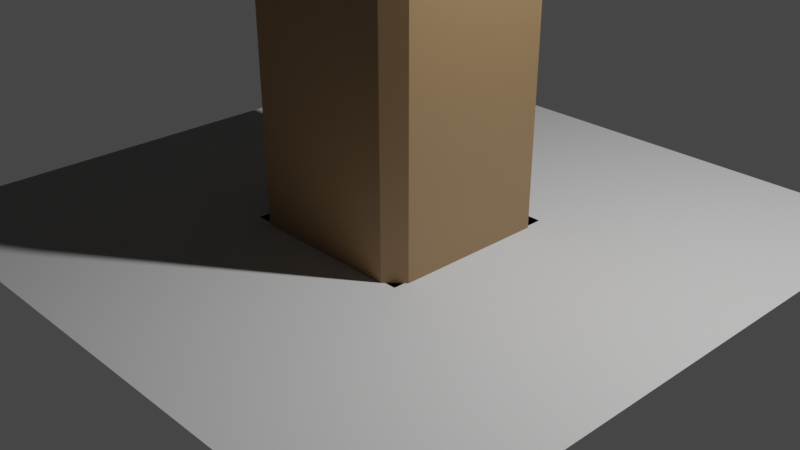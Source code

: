 # Source: desk_0.blend  (saved by Blender 3.6.13; exported with 4.5.12 LTS)
import bpy
from mathutils import Matrix  # noqa: F401  (used for matrix-valued properties, if any)

bpy.ops.wm.read_factory_settings(use_empty=True)
scene = bpy.context.scene
scene.name = 'Scene'

# ---- collections
col_collection = bpy.data.collections.new('Collection'); scene.collection.children.link(col_collection)

# ---- materials (node trees are filled in below, after node groups)
mat_material = bpy.data.materials.new('Material')
mat_material.alpha_threshold = 0.0
mat_material.use_transparent_shadow = False
mat_material.roughness = 0.5
mat_material.line_color = (0.0, 0.0, 0.0, 1.0)
mat_material_002 = bpy.data.materials.new('Material.002')
mat_material_002.use_transparent_shadow = False

# ---- material node trees
mat_material.use_nodes = True; mat_material.node_tree.nodes.clear()
_N = mat_material.node_tree.nodes; _L = mat_material.node_tree.links
n0 = _N.new('ShaderNodeOutputMaterial'); n0.name = 'Material Output'; n0.location = (300, 300)
n1 = _N.new('ShaderNodeBsdfPrincipled'); n1.name = 'Principled BSDF'; n1.location = (10, 300)
n1.distribution = 'GGX'
n1.subsurface_method = 'RANDOM_WALK_SKIN'
n1.inputs[0].default_value = (0.3126, 0.1932, 0.09372, 1.0)
n1.inputs[3].default_value = 1.45
n1.inputs[27].default_value = (0.0, 0.0, 0.0, 1.0)
n1.inputs[28].default_value = 1.0
_L.new(n1.outputs[0], n0.inputs[0])
n0.is_active_output = True
mat_material_002.use_nodes = True; mat_material_002.node_tree.nodes.clear()
_N = mat_material_002.node_tree.nodes; _L = mat_material_002.node_tree.links
n0 = _N.new('ShaderNodeBsdfPrincipled'); n0.name = 'Principled BSDF'; n0.location = (10, 300)
n0.distribution = 'GGX'
n0.subsurface_method = 'RANDOM_WALK_SKIN'
n0.inputs[0].default_value = (0.006189, 0.006189, 0.006189, 1.0)
n0.inputs[3].default_value = 1.45
n0.inputs[27].default_value = (0.0, 0.0, 0.0, 1.0)
n0.inputs[28].default_value = 1.0
n1 = _N.new('ShaderNodeOutputMaterial'); n1.name = 'Material Output'; n1.location = (300, 300)
_L.new(n0.outputs[0], n1.inputs[0])
n1.is_active_output = True

# ---- world
world_world = bpy.data.worlds.new('World'); scene.world = world_world
world_world.use_nodes = True; world_world.node_tree.nodes.clear()
_N = world_world.node_tree.nodes; _L = world_world.node_tree.links
n0 = _N.new('ShaderNodeOutputWorld'); n0.name = 'World Output'; n0.location = (300, 300)
n1 = _N.new('ShaderNodeBackground'); n1.name = 'Background'; n1.location = (10, 300)
n1.inputs[0].default_value = (0.05088, 0.05088, 0.05088, 1.0)
_L.new(n1.outputs[0], n0.inputs[0])
n0.is_active_output = True
world_world.color = (0.05088, 0.05088, 0.05088)
world_world.use_sun_shadow = False
world_world.sun_shadow_jitter_overblur = 0.0

# ---- cameras
cam_camera = bpy.data.cameras.new('Camera')
cam_camera.clip_end = 100.0
cam_camera.ortho_scale = 7.314

# ---- lights
light_light = bpy.data.lights.new('Light', 'POINT')
light_light.transmission_factor = 0.0
light_light.energy = 1000.0
light_light.shadow_soft_size = 0.1
light_light.shadow_maximum_resolution = 0.006
light_light.use_absolute_resolution = True

# ---- meshes
me_plane_001 = bpy.data.meshes.new('Plane.001')
me_plane_001.from_pydata([(-1.0, -1.0, 0.0), (1.0, -1.0, 0.0), (-1.0, 1.0, 0.0), (1.0, 1.0, 0.0)], [], [(0, 1, 3, 2)])
_uv = me_plane_001.uv_layers.new(name='UVMap')
_uv.uv.foreach_set('vector', [0.0, 0.0, 1.0, 0.0, 1.0, 1.0, 0.0, 1.0])
me_plane_001.update()
me_plane = bpy.data.meshes.new('Plane')
me_plane.from_pydata([(-1.0, -1.0, 0.0), (1.0, -1.0, 0.0), (-1.0, 1.0, 0.0), (1.0, 1.0, 0.0)], [], [(0, 1, 3, 2)])
_uv = me_plane.uv_layers.new(name='UVMap')
_uv.uv.foreach_set('vector', [0.0, 0.0, 1.0, 0.0, 1.0, 1.0, 0.0, 1.0])
me_plane.update()
me_cube = bpy.data.meshes.new('Cube')
me_cube.from_pydata([(-0.8761, 0.6975, 2.786), (-0.6992, 0.8745, 2.786), (1.124, -0.9486, 2.786), (0.9469, -1.126, 2.786), (-0.8761, -0.9486, 2.786), (-0.6992, -1.126, 2.786), (0.9469, 0.8745, 2.786), (1.124, 0.6975, 2.786), (0.823, 1.0, 10.68), (0.823, 0.823, 10.85), (1.0, 0.823, 10.68), (0.823, 0.823, -1.0), (0.823, 1.0, -0.823), (1.0, 0.823, -0.823), (1.0, -0.823, 10.68), (0.823, -0.823, 10.85), (0.823, -1.0, 10.68), (1.0, -0.823, -0.823), (0.823, -1.0, -0.823), (0.823, -0.823, -1.0), (-0.823, 1.0, 10.68), (-1.0, 0.823, 10.68), (-0.823, 0.823, 10.85), (-1.0, 0.823, -0.823), (-0.823, 1.0, -0.823), (-0.823, 0.823, -1.0), (-1.0, -0.823, 10.68), (-0.823, -1.0, 10.68), (-0.823, -0.823, 10.85), (-0.823, -0.823, -1.0), (-0.823, -1.0, -0.823), (-1.0, -0.823, -0.823), (0.9181, 0.7979, 7.538), (-0.9049, 0.9748, 7.538), (-1.082, -0.8482, 7.538), (0.7412, -1.025, 7.538), (0.7412, 0.9748, 7.538), (-0.9049, -1.025, 7.538), (0.9181, -0.8482, 7.538), (-1.082, 0.7979, 7.538)], [], [(25, 11, 19, 29), (34, 26, 21, 39), (24, 1, 6, 12), (35, 16, 27, 37), (9, 22, 28, 15), (32, 10, 14, 38), (8, 9, 10), (11, 12, 13), (14, 15, 16), (17, 18, 19), (20, 21, 22), (23, 24, 25), (26, 27, 28), (29, 30, 31), (25, 29, 31, 23), (11, 25, 24, 12), (7, 13, 12, 6), (37, 27, 26, 34), (3, 18, 17, 2), (1, 24, 23, 0), (15, 28, 27, 16), (9, 15, 14, 10), (29, 19, 18, 30), (28, 22, 21, 26), (22, 9, 8, 20), (19, 11, 13, 17), (33, 20, 8, 36), (33, 1, 0, 39), (35, 3, 2, 38), (30, 5, 4, 31), (32, 7, 6, 36), (13, 7, 2, 17), (18, 3, 5, 30), (31, 4, 0, 23), (10, 32, 36, 8), (16, 35, 38, 14), (20, 33, 39, 21), (1, 33, 36, 6), (5, 37, 34, 4), (7, 32, 38, 2), (3, 35, 37, 5), (4, 34, 39, 0)])
_uv = me_cube.uv_layers.new(name='UVMap')
_uv.uv.foreach_set('vector', [0.1471, 0.5221, 0.3529, 0.5221, 0.3529, 0.7279, 0.1471, 0.7279, 0.5526, 0.02212, 0.6157, 0.02212, 0.6157, 0.2279, 0.5526, 0.2279, 0.3843, 0.2721, 0.4569, 0.2721, 0.4569, 0.4779, 0.3843, 0.4779, 0.5526, 0.7721, 0.6157, 0.7721, 0.6157, 0.9779, 0.5526, 0.9779, 0.6471, 0.5221, 0.8529, 0.5221, 0.8529, 0.7279, 0.6471, 0.7279, 0.5526, 0.5221, 0.6157, 0.5221, 0.6157, 0.7279, 0.5526, 0.7279, 0.6157, 0.4779, 0.625, 0.4779, 0.6157, 0.5, 0.3529, 0.5221, 0.3529, 0.5, 0.375, 0.5221, 0.6157, 0.75, 0.625, 0.7721, 0.6157, 0.7721, 0.375, 0.7279, 0.3529, 0.75, 0.3529, 0.7279, 0.6157, 0.25, 0.6157, 0.2279, 0.625, 0.2279, 0.125, 0.5221, 0.1471, 0.5, 0.1471, 0.5221, 0.6157, 0.02212, 0.6157, 0.0, 0.625, 0.02212, 0.1471, 0.7279, 0.1471, 0.75, 0.125, 0.7279, 0.1471, 0.5221, 0.1471, 0.7279, 0.125, 0.7279, 0.125, 0.5221, 0.3529, 0.5221, 0.1471, 0.5221, 0.1471, 0.5, 0.3529, 0.5, 0.4569, 0.5221, 0.3843, 0.5221, 0.3843, 0.4779, 0.4569, 0.4779, 0.5526, 0.0, 0.6157, 0.0, 0.6157, 0.02212, 0.5526, 0.02212, 0.4569, 0.7721, 0.3843, 0.7721, 0.3843, 0.7279, 0.4569, 0.7279, 0.4569, 0.2721, 0.3843, 0.2721, 0.3843, 0.2279, 0.4569, 0.2279, 0.625, 0.7721, 0.625, 0.9779, 0.6157, 0.9779, 0.6157, 0.7721, 0.6471, 0.5221, 0.6471, 0.7279, 0.6157, 0.7279, 0.6157, 0.5221, 0.1471, 0.7279, 0.3529, 0.7279, 0.3529, 0.75, 0.1471, 0.75, 0.625, 0.02212, 0.625, 0.2279, 0.6157, 0.2279, 0.6157, 0.02212, 0.625, 0.2721, 0.625, 0.4779, 0.6157, 0.4779, 0.6157, 0.2721, 0.3529, 0.7279, 0.3529, 0.5221, 0.3843, 0.5221, 0.3843, 0.7279, 0.5526, 0.2721, 0.6157, 0.2721, 0.6157, 0.4779, 0.5526, 0.4779, 0.5526, 0.2721, 0.4569, 0.2721, 0.4569, 0.2279, 0.5526, 0.2279, 0.5526, 0.7721, 0.4569, 0.7721, 0.4569, 0.7279, 0.5526, 0.7279, 0.3843, 0.0, 0.4569, 0.0, 0.4569, 0.02212, 0.3843, 0.02212, 0.5526, 0.5221, 0.4569, 0.5221, 0.4569, 0.4779, 0.5526, 0.4779, 0.3843, 0.5221, 0.4569, 0.5221, 0.4569, 0.7279, 0.3843, 0.7279, 0.3843, 0.7721, 0.4569, 0.7721, 0.4569, 0.9779, 0.3843, 0.9779, 0.3843, 0.02212, 0.4569, 0.02212, 0.4569, 0.2279, 0.3843, 0.2279, 0.6157, 0.5221, 0.5526, 0.5221, 0.5526, 0.4779, 0.6157, 0.4779, 0.6157, 0.7721, 0.5526, 0.7721, 0.5526, 0.7279, 0.6157, 0.7279, 0.6157, 0.2721, 0.5526, 0.2721, 0.5526, 0.2279, 0.6157, 0.2279, 0.4569, 0.2721, 0.5526, 0.2721, 0.5526, 0.4779, 0.4569, 0.4779, 0.4569, 0.0, 0.5526, 0.0, 0.5526, 0.02212, 0.4569, 0.02212, 0.4569, 0.5221, 0.5526, 0.5221, 0.5526, 0.7279, 0.4569, 0.7279, 0.4569, 0.7721, 0.5526, 0.7721, 0.5526, 0.9779, 0.4569, 0.9779, 0.4569, 0.02212, 0.5526, 0.02212, 0.5526, 0.2279, 0.4569, 0.2279])
me_cube.materials.append(mat_material)
me_cube.use_mirror_vertex_groups = False
me_cube.update()
me_cube_002 = bpy.data.meshes.new('Cube.002')
me_cube_002.from_pydata([(10.05, -21.26, 2.369), (9.914, -21.12, 2.362), (9.914, -21.25, 2.502), (9.914, -21.35, 0.5048), (9.914, -21.21, 0.6311), (10.05, -21.34, 0.6379), (9.914, -21.79, 2.53), (9.914, -21.93, 2.404), (10.05, -21.8, 2.397), (9.914, -22.02, 0.6722), (9.914, -21.89, 0.5324), (10.05, -21.89, 0.6654), (-10.05, -21.26, 2.369), (-9.914, -21.25, 2.502), (-9.914, -21.12, 2.362), (-9.914, -21.21, 0.6311), (-9.914, -21.35, 0.5048), (-10.05, -21.34, 0.6379), (-9.914, -21.93, 2.404), (-9.914, -21.79, 2.53), (-10.05, -21.8, 2.397), (-9.914, -22.02, 0.6722), (-10.05, -21.89, 0.6654), (-9.914, -21.89, 0.5324), (10.05, 21.26, 2.369), (9.914, 21.12, 2.362), (9.914, 21.25, 2.502), (9.914, 21.35, 0.5048), (9.914, 21.21, 0.6311), (10.05, 21.34, 0.6379), (9.914, 21.79, 2.53), (9.914, 21.93, 2.404), (10.05, 21.8, 2.397), (9.914, 22.02, 0.6722), (9.914, 21.89, 0.5324), (10.05, 21.89, 0.6654), (-10.05, 21.26, 2.369), (-9.914, 21.25, 2.502), (-9.914, 21.12, 2.362), (-9.914, 21.21, 0.6311), (-9.914, 21.35, 0.5048), (-10.05, 21.34, 0.6379), (-9.914, 21.93, 2.404), (-9.914, 21.79, 2.53), (-10.05, 21.8, 2.397), (-9.914, 22.02, 0.6722), (-10.05, 21.89, 0.6654), (-9.914, 21.89, 0.5324), (-9.483, -19.95, 5.698), (-9.387, -19.78, 5.637), (-8.408, -21.62, 5.807), (-8.504, -21.78, 5.867), (-9.485, -21.56, 6.055), (-9.39, -21.74, 6.072), (-8.501, -19.83, 5.433), (-8.406, -20.01, 5.449), (-5.233, -16.65, 19.61), (-5.159, -16.75, 19.97), (-5.138, -16.82, 19.63), (-10.17, -21.35, -1.348), (-10.09, -21.1, -1.068), (-9.998, -21.28, -1.052), (-5.14, -18.43, 19.99), (-5.161, -18.36, 20.33), (-5.236, -18.6, 20.05), (-10.0, -22.89, -0.6943), (-10.1, -23.06, -0.6339), (-10.17, -22.95, -0.9905), (-6.119, -16.6, 19.82), (-6.215, -16.77, 19.88), (-6.045, -16.7, 20.17), (-11.07, -21.23, -0.8035), (-10.98, -21.06, -0.8639), (-11.05, -21.3, -1.144), (-6.217, -18.37, 20.23), (-6.122, -18.55, 20.25), (-6.047, -18.31, 20.53), (-11.06, -22.91, -0.786), (-10.98, -23.01, -0.4294), (-11.08, -22.83, -0.4458), (-6.509, -18.06, 14.0), (-7.49, -17.84, 14.19), (-7.588, -19.61, 14.6), (-6.606, -19.84, 14.42), (-6.604, -17.89, 13.98), (-7.493, -19.79, 14.62), (-6.511, -19.67, 14.36), (-7.586, -18.01, 14.25), (-5.092, -21.49, 2.009), (-5.092, -21.49, 1.014), (-5.092, 21.49, 2.009), (-5.092, 21.49, 1.014), (-8.96, -21.49, 2.009), (-8.96, -21.49, 1.014), (-8.96, 21.49, 2.009), (-8.96, 21.49, 1.014), (-0.4227, -21.49, 1.965), (-0.4227, -21.49, 0.9699), (-0.4227, 21.49, 1.965), (-0.4227, 21.49, 0.9699), (-4.291, -21.49, 1.965), (-4.291, -21.49, 0.9699), (-4.291, 21.49, 1.965), (-4.291, 21.49, 0.9699), (9.483, -19.95, 5.698), (9.387, -19.78, 5.637), (8.408, -21.62, 5.807), (8.504, -21.78, 5.867), (9.485, -21.56, 6.055), (9.39, -21.74, 6.072), (8.501, -19.83, 5.433), (8.406, -20.01, 5.449), (5.233, -16.65, 19.61), (5.159, -16.75, 19.97), (5.138, -16.82, 19.63), (10.17, -21.35, -1.348), (10.09, -21.1, -1.068), (9.998, -21.28, -1.052), (5.14, -18.43, 19.99), (5.161, -18.36, 20.33), (5.236, -18.6, 20.05), (10.0, -22.89, -0.6943), (10.1, -23.06, -0.6339), (10.17, -22.95, -0.9905), (6.119, -16.6, 19.82), (6.215, -16.77, 19.88), (6.045, -16.7, 20.17), (11.07, -21.23, -0.8035), (10.98, -21.06, -0.8639), (11.05, -21.3, -1.144), (6.217, -18.37, 20.23), (6.122, -18.55, 20.25), (6.047, -18.31, 20.53), (11.06, -22.91, -0.786), (10.98, -23.01, -0.4294), (11.08, -22.83, -0.4458), (6.509, -18.06, 14.0), (7.49, -17.84, 14.19), (7.588, -19.61, 14.6), (6.606, -19.84, 14.42), (6.604, -17.89, 13.98), (7.493, -19.79, 14.62), (6.511, -19.67, 14.36), (7.586, -18.01, 14.25), (5.092, -21.49, 2.009), (5.092, -21.49, 1.014), (5.092, 21.49, 2.009), (5.092, 21.49, 1.014), (8.96, -21.49, 2.009), (8.96, -21.49, 1.014), (8.96, 21.49, 2.009), (8.96, 21.49, 1.014), (0.4227, -21.49, 1.965), (0.4227, -21.49, 0.9699), (0.4227, 21.49, 1.965), (0.4227, 21.49, 0.9699), (4.291, -21.49, 1.965), (4.291, -21.49, 0.9699), (4.291, 21.49, 1.965), (4.291, 21.49, 0.9699), (-9.483, 19.95, 5.698), (-9.387, 19.78, 5.637), (-8.408, 21.62, 5.807), (-8.504, 21.78, 5.867), (-9.485, 21.56, 6.055), (-9.39, 21.74, 6.072), (-8.501, 19.83, 5.433), (-8.406, 20.01, 5.449), (-5.233, 16.65, 19.61), (-5.159, 16.75, 19.97), (-5.138, 16.82, 19.63), (-10.17, 21.35, -1.348), (-10.09, 21.1, -1.068), (-9.998, 21.28, -1.052), (-5.14, 18.43, 19.99), (-5.161, 18.36, 20.33), (-5.236, 18.6, 20.05), (-10.0, 22.89, -0.6943), (-10.1, 23.06, -0.6339), (-10.17, 22.95, -0.9905), (-6.119, 16.6, 19.82), (-6.215, 16.77, 19.88), (-6.045, 16.7, 20.17), (-11.07, 21.23, -0.8035), (-10.98, 21.06, -0.8639), (-11.05, 21.3, -1.144), (-6.217, 18.37, 20.23), (-6.122, 18.55, 20.25), (-6.047, 18.31, 20.53), (-11.06, 22.91, -0.786), (-10.98, 23.01, -0.4294), (-11.08, 22.83, -0.4458), (-6.509, 18.06, 14.0), (-7.49, 17.84, 14.19), (-7.588, 19.61, 14.6), (-6.606, 19.84, 14.42), (-6.604, 17.89, 13.98), (-7.493, 19.79, 14.62), (-6.511, 19.67, 14.36), (-7.586, 18.01, 14.25), (-5.092, 21.49, 2.009), (-5.092, 21.49, 1.014), (-5.092, -21.49, 2.009), (-5.092, -21.49, 1.014), (-8.96, 21.49, 2.009), (-8.96, 21.49, 1.014), (-8.96, -21.49, 2.009), (-8.96, -21.49, 1.014), (-0.4227, 21.49, 1.965), (-0.4227, 21.49, 0.9699), (-0.4227, -21.49, 1.965), (-0.4227, -21.49, 0.9699), (-4.291, 21.49, 1.965), (-4.291, 21.49, 0.9699), (-4.291, -21.49, 1.965), (-4.291, -21.49, 0.9699), (9.483, 19.95, 5.698), (9.387, 19.78, 5.637), (8.408, 21.62, 5.807), (8.504, 21.78, 5.867), (9.485, 21.56, 6.055), (9.39, 21.74, 6.072), (8.501, 19.83, 5.433), (8.406, 20.01, 5.449), (5.233, 16.65, 19.61), (5.159, 16.75, 19.97), (5.138, 16.82, 19.63), (10.17, 21.35, -1.348), (10.09, 21.1, -1.068), (9.998, 21.28, -1.052), (5.14, 18.43, 19.99), (5.161, 18.36, 20.33), (5.236, 18.6, 20.05), (10.0, 22.89, -0.6943), (10.1, 23.06, -0.6339), (10.17, 22.95, -0.9905), (6.119, 16.6, 19.82), (6.215, 16.77, 19.88), (6.045, 16.7, 20.17), (11.07, 21.23, -0.8035), (10.98, 21.06, -0.8639), (11.05, 21.3, -1.144), (6.217, 18.37, 20.23), (6.122, 18.55, 20.25), (6.047, 18.31, 20.53), (11.06, 22.91, -0.786), (10.98, 23.01, -0.4294), (11.08, 22.83, -0.4458), (6.509, 18.06, 14.0), (7.49, 17.84, 14.19), (7.588, 19.61, 14.6), (6.606, 19.84, 14.42), (6.604, 17.89, 13.98), (7.493, 19.79, 14.62), (6.511, 19.67, 14.36), (7.586, 18.01, 14.25), (5.092, 21.49, 2.009), (5.092, 21.49, 1.014), (5.092, -21.49, 2.009), (5.092, -21.49, 1.014), (8.96, 21.49, 2.009), (8.96, 21.49, 1.014), (8.96, -21.49, 2.009), (8.96, -21.49, 1.014), (0.4227, 21.49, 1.965), (0.4227, 21.49, 0.9699), (0.4227, -21.49, 1.965), (0.4227, -21.49, 0.9699), (4.291, 21.49, 1.965), (4.291, 21.49, 0.9699), (4.291, -21.49, 1.965), (4.291, -21.49, 0.9699), (-11.89, -20.9, 19.93), (-11.89, -21.08, 20.1), (-12.07, -20.9, 20.1), (-11.89, -21.08, 21.59), (-11.89, -20.9, 21.76), (-12.07, -20.9, 21.59), (-11.89, 20.9, 19.93), (-12.07, 20.9, 20.1), (-11.89, 21.08, 20.1), (-11.89, 20.9, 21.76), (-11.89, 21.08, 21.59), (-12.07, 20.9, 21.59), (79.9, -20.9, 19.93), (80.08, -20.9, 20.1), (79.9, -21.08, 20.1), (79.9, -20.9, 21.76), (79.9, -21.08, 21.59), (80.08, -20.9, 21.59), (79.9, 20.9, 19.93), (79.9, 21.08, 20.1), (80.08, 20.9, 20.1), (79.9, 20.9, 21.76), (80.08, 20.9, 21.59), (79.9, 21.08, 21.59)], [], [(16, 3, 10, 23), (9, 7, 18, 21), (2, 13, 19, 6), (15, 14, 1, 4), (22, 20, 12, 17), (0, 1, 2), (3, 4, 5), (6, 7, 8), (9, 10, 11), (12, 13, 14), (15, 16, 17), (18, 19, 20), (21, 22, 23), (6, 19, 18, 7), (7, 9, 11, 8), (10, 3, 5, 11), (0, 5, 4, 1), (3, 16, 15, 4), (19, 13, 12, 20), (21, 18, 20, 22), (16, 23, 22, 17), (13, 2, 1, 14), (14, 15, 17, 12), (23, 10, 9, 21), (2, 6, 8, 0), (5, 0, 8, 11), (40, 47, 34, 27), (33, 45, 42, 31), (26, 30, 43, 37), (39, 28, 25, 38), (46, 41, 36, 44), (24, 26, 25), (27, 29, 28), (30, 32, 31), (33, 35, 34), (36, 38, 37), (39, 41, 40), (42, 44, 43), (45, 47, 46), (30, 31, 42, 43), (31, 32, 35, 33), (34, 35, 29, 27), (24, 25, 28, 29), (27, 28, 39, 40), (43, 44, 36, 37), (45, 46, 44, 42), (40, 41, 46, 47), (37, 38, 25, 26), (38, 36, 41, 39), (47, 45, 33, 34), (26, 24, 32, 30), (29, 35, 32, 24), (73, 59, 67, 77), (82, 74, 69, 87), (72, 49, 54, 60), (83, 64, 75, 85), (57, 70, 76, 63), (80, 58, 62, 86), (56, 57, 58), (59, 60, 61), (62, 63, 64), (65, 66, 67), (68, 69, 70), (71, 72, 73), (74, 75, 76), (77, 78, 79), (73, 77, 79, 71), (59, 73, 72, 60), (55, 61, 60, 54), (85, 75, 74, 82), (51, 66, 65, 50), (49, 72, 71, 48), (63, 76, 75, 64), (57, 63, 62, 58), (77, 67, 66, 78), (76, 70, 69, 74), (70, 57, 56, 68), (67, 59, 61, 65), (81, 68, 56, 84), (81, 49, 48, 87), (83, 51, 50, 86), (78, 53, 52, 79), (80, 55, 54, 84), (61, 55, 50, 65), (66, 51, 53, 78), (79, 52, 48, 71), (58, 80, 84, 56), (64, 83, 86, 62), (68, 81, 87, 69), (49, 81, 84, 54), (53, 85, 82, 52), (55, 80, 86, 50), (51, 83, 85, 53), (52, 82, 87, 48), (88, 89, 91, 90), (90, 91, 95, 94), (94, 95, 93, 92), (92, 93, 89, 88), (90, 94, 92, 88), (95, 91, 89, 93), (96, 97, 99, 98), (98, 99, 103, 102), (102, 103, 101, 100), (100, 101, 97, 96), (98, 102, 100, 96), (103, 99, 97, 101), (129, 133, 123, 115), (138, 143, 125, 130), (128, 116, 110, 105), (139, 141, 131, 120), (113, 119, 132, 126), (136, 142, 118, 114), (112, 114, 113), (115, 117, 116), (118, 120, 119), (121, 123, 122), (124, 126, 125), (127, 129, 128), (130, 132, 131), (133, 135, 134), (129, 127, 135, 133), (115, 116, 128, 129), (111, 110, 116, 117), (141, 138, 130, 131), (107, 106, 121, 122), (105, 104, 127, 128), (119, 120, 131, 132), (113, 114, 118, 119), (133, 134, 122, 123), (132, 130, 125, 126), (126, 124, 112, 113), (123, 121, 117, 115), (137, 140, 112, 124), (137, 143, 104, 105), (139, 142, 106, 107), (134, 135, 108, 109), (136, 140, 110, 111), (117, 121, 106, 111), (122, 134, 109, 107), (135, 127, 104, 108), (114, 112, 140, 136), (120, 118, 142, 139), (124, 125, 143, 137), (105, 110, 140, 137), (109, 108, 138, 141), (111, 106, 142, 136), (107, 109, 141, 139), (108, 104, 143, 138), (144, 146, 147, 145), (146, 150, 151, 147), (150, 148, 149, 151), (148, 144, 145, 149), (146, 144, 148, 150), (151, 149, 145, 147), (152, 154, 155, 153), (154, 158, 159, 155), (158, 156, 157, 159), (156, 152, 153, 157), (154, 152, 156, 158), (159, 157, 153, 155), (185, 189, 179, 171), (194, 199, 181, 186), (184, 172, 166, 161), (195, 197, 187, 176), (169, 175, 188, 182), (192, 198, 174, 170), (168, 170, 169), (171, 173, 172), (174, 176, 175), (177, 179, 178), (180, 182, 181), (183, 185, 184), (186, 188, 187), (189, 191, 190), (185, 183, 191, 189), (171, 172, 184, 185), (167, 166, 172, 173), (197, 194, 186, 187), (163, 162, 177, 178), (161, 160, 183, 184), (175, 176, 187, 188), (169, 170, 174, 175), (189, 190, 178, 179), (188, 186, 181, 182), (182, 180, 168, 169), (179, 177, 173, 171), (193, 196, 168, 180), (193, 199, 160, 161), (195, 198, 162, 163), (190, 191, 164, 165), (192, 196, 166, 167), (173, 177, 162, 167), (178, 190, 165, 163), (191, 183, 160, 164), (170, 168, 196, 192), (176, 174, 198, 195), (180, 181, 199, 193), (161, 166, 196, 193), (165, 164, 194, 197), (167, 162, 198, 192), (163, 165, 197, 195), (164, 160, 199, 194), (200, 202, 203, 201), (202, 206, 207, 203), (206, 204, 205, 207), (204, 200, 201, 205), (202, 200, 204, 206), (207, 205, 201, 203), (208, 210, 211, 209), (210, 214, 215, 211), (214, 212, 213, 215), (212, 208, 209, 213), (210, 208, 212, 214), (215, 213, 209, 211), (241, 227, 235, 245), (250, 242, 237, 255), (240, 217, 222, 228), (251, 232, 243, 253), (225, 238, 244, 231), (248, 226, 230, 254), (224, 225, 226), (227, 228, 229), (230, 231, 232), (233, 234, 235), (236, 237, 238), (239, 240, 241), (242, 243, 244), (245, 246, 247), (241, 245, 247, 239), (227, 241, 240, 228), (223, 229, 228, 222), (253, 243, 242, 250), (219, 234, 233, 218), (217, 240, 239, 216), (231, 244, 243, 232), (225, 231, 230, 226), (245, 235, 234, 246), (244, 238, 237, 242), (238, 225, 224, 236), (235, 227, 229, 233), (249, 236, 224, 252), (249, 217, 216, 255), (251, 219, 218, 254), (246, 221, 220, 247), (248, 223, 222, 252), (229, 223, 218, 233), (234, 219, 221, 246), (247, 220, 216, 239), (226, 248, 252, 224), (232, 251, 254, 230), (236, 249, 255, 237), (217, 249, 252, 222), (221, 253, 250, 220), (223, 248, 254, 218), (219, 251, 253, 221), (220, 250, 255, 216), (256, 257, 259, 258), (258, 259, 263, 262), (262, 263, 261, 260), (260, 261, 257, 256), (258, 262, 260, 256), (263, 259, 257, 261), (264, 265, 267, 266), (266, 267, 271, 270), (270, 271, 269, 268), (268, 269, 265, 264), (266, 270, 268, 264), (271, 267, 265, 269), (286, 288, 275, 273), (292, 294, 289, 285), (293, 281, 276, 287), (274, 277, 283, 279), (280, 282, 295, 291), (272, 273, 274), (275, 276, 277), (278, 279, 280), (281, 282, 283), (284, 285, 286), (287, 288, 289), (290, 291, 292), (293, 294, 295), (278, 272, 274, 279), (273, 275, 277, 274), (276, 281, 283, 277), (282, 280, 279, 283), (290, 278, 280, 291), (281, 293, 295, 282), (294, 292, 291, 295), (284, 290, 292, 285), (293, 287, 289, 294), (288, 286, 285, 289), (272, 284, 286, 273), (287, 276, 275, 288), (278, 290, 284, 272)])
_uv = me_cube_002.uv_layers.new(name='UVMap')
_uv.uv.foreach_set('vector', [0.3767, 0.291, 0.6233, 0.291, 0.6233, 0.459, 0.3767, 0.459, 0.6417, 0.5017, 0.8583, 0.5017, 0.8583, 0.7483, 0.6417, 0.7483, 0.3767, 0.04103, 0.6233, 0.04103, 0.6233, 0.209, 0.3767, 0.209, 0.3917, 0.5017, 0.6083, 0.5017, 0.6083, 0.7483, 0.3917, 0.7483, 0.3917, 0.791, 0.6083, 0.791, 0.6083, 0.959, 0.3917, 0.959, 0.375, 0.04103, 0.3767, 0.0, 0.3767, 0.04103, 0.6233, 0.291, 0.6233, 0.25, 0.625, 0.291, 0.3767, 0.209, 0.3767, 0.25, 0.375, 0.209, 0.6233, 0.5, 0.6233, 0.459, 0.625, 0.459, 0.625, 0.04103, 0.6233, 0.04103, 0.6233, 0.0, 0.3767, 0.25, 0.3767, 0.291, 0.375, 0.291, 0.6233, 0.25, 0.6233, 0.209, 0.625, 0.209, 0.3767, 0.5, 0.375, 0.459, 0.3767, 0.459, 0.3767, 0.209, 0.6233, 0.209, 0.6233, 0.25, 0.3767, 0.25, 0.3583, 0.75, 0.1417, 0.75, 0.1417, 0.709, 0.3583, 0.709, 0.6233, 0.459, 0.6233, 0.291, 0.625, 0.291, 0.625, 0.459, 0.6083, 0.75, 0.3917, 0.75, 0.3917, 0.7483, 0.6083, 0.7483, 0.6233, 0.291, 0.3767, 0.291, 0.3767, 0.25, 0.6233, 0.25, 0.6233, 0.209, 0.6233, 0.04103, 0.625, 0.04103, 0.625, 0.209, 0.3917, 0.75, 0.6083, 0.75, 0.6083, 0.791, 0.3917, 0.791, 0.3767, 0.291, 0.3767, 0.459, 0.375, 0.459, 0.375, 0.291, 0.6233, 0.04103, 0.3767, 0.04103, 0.3767, 0.0, 0.6233, 0.0, 0.6083, 0.5017, 0.3917, 0.5017, 0.3917, 0.5, 0.6083, 0.5, 0.3767, 0.459, 0.6233, 0.459, 0.6233, 0.5, 0.3767, 0.5, 0.3767, 0.04103, 0.3767, 0.209, 0.375, 0.209, 0.375, 0.04103, 0.1417, 0.541, 0.3583, 0.541, 0.3583, 0.709, 0.1417, 0.709, 0.3767, 0.291, 0.3767, 0.459, 0.6233, 0.459, 0.6233, 0.291, 0.6417, 0.5017, 0.6417, 0.7483, 0.8583, 0.7483, 0.8583, 0.5017, 0.3767, 0.04103, 0.3767, 0.209, 0.6233, 0.209, 0.6233, 0.04103, 0.3917, 0.5017, 0.3917, 0.7483, 0.6083, 0.7483, 0.6083, 0.5017, 0.3917, 0.791, 0.3917, 0.959, 0.6083, 0.959, 0.6083, 0.791, 0.375, 0.04103, 0.3767, 0.04103, 0.3767, 0.0, 0.6233, 0.291, 0.625, 0.291, 0.6233, 0.25, 0.3767, 0.209, 0.375, 0.209, 0.3767, 0.25, 0.6233, 0.5, 0.625, 0.459, 0.6233, 0.459, 0.625, 0.04103, 0.6233, 0.0, 0.6233, 0.04103, 0.3767, 0.25, 0.375, 0.291, 0.3767, 0.291, 0.6233, 0.25, 0.625, 0.209, 0.6233, 0.209, 0.3767, 0.5, 0.3767, 0.459, 0.375, 0.459, 0.3767, 0.209, 0.3767, 0.25, 0.6233, 0.25, 0.6233, 0.209, 0.3583, 0.75, 0.3583, 0.709, 0.1417, 0.709, 0.1417, 0.75, 0.6233, 0.459, 0.625, 0.459, 0.625, 0.291, 0.6233, 0.291, 0.6083, 0.75, 0.6083, 0.7483, 0.3917, 0.7483, 0.3917, 0.75, 0.6233, 0.291, 0.6233, 0.25, 0.3767, 0.25, 0.3767, 0.291, 0.6233, 0.209, 0.625, 0.209, 0.625, 0.04103, 0.6233, 0.04103, 0.3917, 0.75, 0.3917, 0.791, 0.6083, 0.791, 0.6083, 0.75, 0.3767, 0.291, 0.375, 0.291, 0.375, 0.459, 0.3767, 0.459, 0.6233, 0.04103, 0.6233, 0.0, 0.3767, 0.0, 0.3767, 0.04103, 0.6083, 0.5017, 0.6083, 0.5, 0.3917, 0.5, 0.3917, 0.5017, 0.3767, 0.459, 0.3767, 0.5, 0.6233, 0.5, 0.6233, 0.459, 0.3767, 0.04103, 0.375, 0.04103, 0.375, 0.209, 0.3767, 0.209, 0.1417, 0.541, 0.1417, 0.709, 0.3583, 0.709, 0.3583, 0.541, 0.1471, 0.5221, 0.3529, 0.5221, 0.3529, 0.7279, 0.1471, 0.7279, 0.5526, 0.02212, 0.6157, 0.02212, 0.6157, 0.2279, 0.5526, 0.2279, 0.3843, 0.2721, 0.4569, 0.2721, 0.4569, 0.4779, 0.3843, 0.4779, 0.5526, 0.7721, 0.6157, 0.7721, 0.6157, 0.9779, 0.5526, 0.9779, 0.6471, 0.5221, 0.8529, 0.5221, 0.8529, 0.7279, 0.6471, 0.7279, 0.5526, 0.5221, 0.6157, 0.5221, 0.6157, 0.7279, 0.5526, 0.7279, 0.6157, 0.4779, 0.625, 0.4779, 0.6157, 0.5, 0.3529, 0.5221, 0.3529, 0.5, 0.375, 0.5221, 0.6157, 0.75, 0.625, 0.7721, 0.6157, 0.7721, 0.375, 0.7279, 0.3529, 0.75, 0.3529, 0.7279, 0.6157, 0.25, 0.6157, 0.2279, 0.625, 0.2279, 0.125, 0.5221, 0.1471, 0.5, 0.1471, 0.5221, 0.6157, 0.02212, 0.6157, 0.0, 0.625, 0.02212, 0.1471, 0.7279, 0.1471, 0.75, 0.125, 0.7279, 0.1471, 0.5221, 0.1471, 0.7279, 0.125, 0.7279, 0.125, 0.5221, 0.3529, 0.5221, 0.1471, 0.5221, 0.1471, 0.5, 0.3529, 0.5, 0.4569, 0.5221, 0.3843, 0.5221, 0.3843, 0.4779, 0.4569, 0.4779, 0.5526, 0.0, 0.6157, 0.0, 0.6157, 0.02212, 0.5526, 0.02212, 0.4569, 0.7721, 0.3843, 0.7721, 0.3843, 0.7279, 0.4569, 0.7279, 0.4569, 0.2721, 0.3843, 0.2721, 0.3843, 0.2279, 0.4569, 0.2279, 0.625, 0.7721, 0.625, 0.9779, 0.6157, 0.9779, 0.6157, 0.7721, 0.6471, 0.5221, 0.6471, 0.7279, 0.6157, 0.7279, 0.6157, 0.5221, 0.1471, 0.7279, 0.3529, 0.7279, 0.3529, 0.75, 0.1471, 0.75, 0.625, 0.02212, 0.625, 0.2279, 0.6157, 0.2279, 0.6157, 0.02212, 0.625, 0.2721, 0.625, 0.4779, 0.6157, 0.4779, 0.6157, 0.2721, 0.3529, 0.7279, 0.3529, 0.5221, 0.3843, 0.5221, 0.3843, 0.7279, 0.5526, 0.2721, 0.6157, 0.2721, 0.6157, 0.4779, 0.5526, 0.4779, 0.5526, 0.2721, 0.4569, 0.2721, 0.4569, 0.2279, 0.5526, 0.2279, 0.5526, 0.7721, 0.4569, 0.7721, 0.4569, 0.7279, 0.5526, 0.7279, 0.3843, 0.0, 0.4569, 0.0, 0.4569, 0.02212, 0.3843, 0.02212, 0.5526, 0.5221, 0.4569, 0.5221, 0.4569, 0.4779, 0.5526, 0.4779, 0.3843, 0.5221, 0.4569, 0.5221, 0.4569, 0.7279, 0.3843, 0.7279, 0.3843, 0.7721, 0.4569, 0.7721, 0.4569, 0.9779, 0.3843, 0.9779, 0.3843, 0.02212, 0.4569, 0.02212, 0.4569, 0.2279, 0.3843, 0.2279, 0.6157, 0.5221, 0.5526, 0.5221, 0.5526, 0.4779, 0.6157, 0.4779, 0.6157, 0.7721, 0.5526, 0.7721, 0.5526, 0.7279, 0.6157, 0.7279, 0.6157, 0.2721, 0.5526, 0.2721, 0.5526, 0.2279, 0.6157, 0.2279, 0.4569, 0.2721, 0.5526, 0.2721, 0.5526, 0.4779, 0.4569, 0.4779, 0.4569, 0.0, 0.5526, 0.0, 0.5526, 0.02212, 0.4569, 0.02212, 0.4569, 0.5221, 0.5526, 0.5221, 0.5526, 0.7279, 0.4569, 0.7279, 0.4569, 0.7721, 0.5526, 0.7721, 0.5526, 0.9779, 0.4569, 0.9779, 0.4569, 0.02212, 0.5526, 0.02212, 0.5526, 0.2279, 0.4569, 0.2279, 0.375, 0.0, 0.625, 0.0, 0.625, 0.25, 0.375, 0.25, 0.375, 0.25, 0.625, 0.25, 0.625, 0.5, 0.375, 0.5, 0.375, 0.5, 0.625, 0.5, 0.625, 0.75, 0.375, 0.75, 0.375, 0.75, 0.625, 0.75, 0.625, 1.0, 0.375, 1.0, 0.125, 0.5, 0.375, 0.5, 0.375, 0.75, 0.125, 0.75, 0.625, 0.5, 0.875, 0.5, 0.875, 0.75, 0.625, 0.75, 0.375, 0.0, 0.625, 0.0, 0.625, 0.25, 0.375, 0.25, 0.375, 0.25, 0.625, 0.25, 0.625, 0.5, 0.375, 0.5, 0.375, 0.5, 0.625, 0.5, 0.625, 0.75, 0.375, 0.75, 0.375, 0.75, 0.625, 0.75, 0.625, 1.0, 0.375, 1.0, 0.125, 0.5, 0.375, 0.5, 0.375, 0.75, 0.125, 0.75, 0.625, 0.5, 0.875, 0.5, 0.875, 0.75, 0.625, 0.75, 0.1471, 0.5221, 0.1471, 0.7279, 0.3529, 0.7279, 0.3529, 0.5221, 0.5526, 0.02212, 0.5526, 0.2279, 0.6157, 0.2279, 0.6157, 0.02212, 0.3843, 0.2721, 0.3843, 0.4779, 0.4569, 0.4779, 0.4569, 0.2721, 0.5526, 0.7721, 0.5526, 0.9779, 0.6157, 0.9779, 0.6157, 0.7721, 0.6471, 0.5221, 0.6471, 0.7279, 0.8529, 0.7279, 0.8529, 0.5221, 0.5526, 0.5221, 0.5526, 0.7279, 0.6157, 0.7279, 0.6157, 0.5221, 0.6157, 0.4779, 0.6157, 0.5, 0.625, 0.4779, 0.3529, 0.5221, 0.375, 0.5221, 0.3529, 0.5, 0.6157, 0.75, 0.6157, 0.7721, 0.625, 0.7721, 0.375, 0.7279, 0.3529, 0.7279, 0.3529, 0.75, 0.6157, 0.25, 0.625, 0.2279, 0.6157, 0.2279, 0.125, 0.5221, 0.1471, 0.5221, 0.1471, 0.5, 0.6157, 0.02212, 0.625, 0.02212, 0.6157, 0.0, 0.1471, 0.7279, 0.125, 0.7279, 0.1471, 0.75, 0.1471, 0.5221, 0.125, 0.5221, 0.125, 0.7279, 0.1471, 0.7279, 0.3529, 0.5221, 0.3529, 0.5, 0.1471, 0.5, 0.1471, 0.5221, 0.4569, 0.5221, 0.4569, 0.4779, 0.3843, 0.4779, 0.3843, 0.5221, 0.5526, 0.0, 0.5526, 0.02212, 0.6157, 0.02212, 0.6157, 0.0, 0.4569, 0.7721, 0.4569, 0.7279, 0.3843, 0.7279, 0.3843, 0.7721, 0.4569, 0.2721, 0.4569, 0.2279, 0.3843, 0.2279, 0.3843, 0.2721, 0.625, 0.7721, 0.6157, 0.7721, 0.6157, 0.9779, 0.625, 0.9779, 0.6471, 0.5221, 0.6157, 0.5221, 0.6157, 0.7279, 0.6471, 0.7279, 0.1471, 0.7279, 0.1471, 0.75, 0.3529, 0.75, 0.3529, 0.7279, 0.625, 0.02212, 0.6157, 0.02212, 0.6157, 0.2279, 0.625, 0.2279, 0.625, 0.2721, 0.6157, 0.2721, 0.6157, 0.4779, 0.625, 0.4779, 0.3529, 0.7279, 0.3843, 0.7279, 0.3843, 0.5221, 0.3529, 0.5221, 0.5526, 0.2721, 0.5526, 0.4779, 0.6157, 0.4779, 0.6157, 0.2721, 0.5526, 0.2721, 0.5526, 0.2279, 0.4569, 0.2279, 0.4569, 0.2721, 0.5526, 0.7721, 0.5526, 0.7279, 0.4569, 0.7279, 0.4569, 0.7721, 0.3843, 0.0, 0.3843, 0.02212, 0.4569, 0.02212, 0.4569, 0.0, 0.5526, 0.5221, 0.5526, 0.4779, 0.4569, 0.4779, 0.4569, 0.5221, 0.3843, 0.5221, 0.3843, 0.7279, 0.4569, 0.7279, 0.4569, 0.5221, 0.3843, 0.7721, 0.3843, 0.9779, 0.4569, 0.9779, 0.4569, 0.7721, 0.3843, 0.02212, 0.3843, 0.2279, 0.4569, 0.2279, 0.4569, 0.02212, 0.6157, 0.5221, 0.6157, 0.4779, 0.5526, 0.4779, 0.5526, 0.5221, 0.6157, 0.7721, 0.6157, 0.7279, 0.5526, 0.7279, 0.5526, 0.7721, 0.6157, 0.2721, 0.6157, 0.2279, 0.5526, 0.2279, 0.5526, 0.2721, 0.4569, 0.2721, 0.4569, 0.4779, 0.5526, 0.4779, 0.5526, 0.2721, 0.4569, 0.0, 0.4569, 0.02212, 0.5526, 0.02212, 0.5526, 0.0, 0.4569, 0.5221, 0.4569, 0.7279, 0.5526, 0.7279, 0.5526, 0.5221, 0.4569, 0.7721, 0.4569, 0.9779, 0.5526, 0.9779, 0.5526, 0.7721, 0.4569, 0.02212, 0.4569, 0.2279, 0.5526, 0.2279, 0.5526, 0.02212, 0.375, 0.0, 0.375, 0.25, 0.625, 0.25, 0.625, 0.0, 0.375, 0.25, 0.375, 0.5, 0.625, 0.5, 0.625, 0.25, 0.375, 0.5, 0.375, 0.75, 0.625, 0.75, 0.625, 0.5, 0.375, 0.75, 0.375, 1.0, 0.625, 1.0, 0.625, 0.75, 0.125, 0.5, 0.125, 0.75, 0.375, 0.75, 0.375, 0.5, 0.625, 0.5, 0.625, 0.75, 0.875, 0.75, 0.875, 0.5, 0.375, 0.0, 0.375, 0.25, 0.625, 0.25, 0.625, 0.0, 0.375, 0.25, 0.375, 0.5, 0.625, 0.5, 0.625, 0.25, 0.375, 0.5, 0.375, 0.75, 0.625, 0.75, 0.625, 0.5, 0.375, 0.75, 0.375, 1.0, 0.625, 1.0, 0.625, 0.75, 0.125, 0.5, 0.125, 0.75, 0.375, 0.75, 0.375, 0.5, 0.625, 0.5, 0.625, 0.75, 0.875, 0.75, 0.875, 0.5, 0.1471, 0.5221, 0.1471, 0.7279, 0.3529, 0.7279, 0.3529, 0.5221, 0.5526, 0.02212, 0.5526, 0.2279, 0.6157, 0.2279, 0.6157, 0.02212, 0.3843, 0.2721, 0.3843, 0.4779, 0.4569, 0.4779, 0.4569, 0.2721, 0.5526, 0.7721, 0.5526, 0.9779, 0.6157, 0.9779, 0.6157, 0.7721, 0.6471, 0.5221, 0.6471, 0.7279, 0.8529, 0.7279, 0.8529, 0.5221, 0.5526, 0.5221, 0.5526, 0.7279, 0.6157, 0.7279, 0.6157, 0.5221, 0.6157, 0.4779, 0.6157, 0.5, 0.625, 0.4779, 0.3529, 0.5221, 0.375, 0.5221, 0.3529, 0.5, 0.6157, 0.75, 0.6157, 0.7721, 0.625, 0.7721, 0.375, 0.7279, 0.3529, 0.7279, 0.3529, 0.75, 0.6157, 0.25, 0.625, 0.2279, 0.6157, 0.2279, 0.125, 0.5221, 0.1471, 0.5221, 0.1471, 0.5, 0.6157, 0.02212, 0.625, 0.02212, 0.6157, 0.0, 0.1471, 0.7279, 0.125, 0.7279, 0.1471, 0.75, 0.1471, 0.5221, 0.125, 0.5221, 0.125, 0.7279, 0.1471, 0.7279, 0.3529, 0.5221, 0.3529, 0.5, 0.1471, 0.5, 0.1471, 0.5221, 0.4569, 0.5221, 0.4569, 0.4779, 0.3843, 0.4779, 0.3843, 0.5221, 0.5526, 0.0, 0.5526, 0.02212, 0.6157, 0.02212, 0.6157, 0.0, 0.4569, 0.7721, 0.4569, 0.7279, 0.3843, 0.7279, 0.3843, 0.7721, 0.4569, 0.2721, 0.4569, 0.2279, 0.3843, 0.2279, 0.3843, 0.2721, 0.625, 0.7721, 0.6157, 0.7721, 0.6157, 0.9779, 0.625, 0.9779, 0.6471, 0.5221, 0.6157, 0.5221, 0.6157, 0.7279, 0.6471, 0.7279, 0.1471, 0.7279, 0.1471, 0.75, 0.3529, 0.75, 0.3529, 0.7279, 0.625, 0.02212, 0.6157, 0.02212, 0.6157, 0.2279, 0.625, 0.2279, 0.625, 0.2721, 0.6157, 0.2721, 0.6157, 0.4779, 0.625, 0.4779, 0.3529, 0.7279, 0.3843, 0.7279, 0.3843, 0.5221, 0.3529, 0.5221, 0.5526, 0.2721, 0.5526, 0.4779, 0.6157, 0.4779, 0.6157, 0.2721, 0.5526, 0.2721, 0.5526, 0.2279, 0.4569, 0.2279, 0.4569, 0.2721, 0.5526, 0.7721, 0.5526, 0.7279, 0.4569, 0.7279, 0.4569, 0.7721, 0.3843, 0.0, 0.3843, 0.02212, 0.4569, 0.02212, 0.4569, 0.0, 0.5526, 0.5221, 0.5526, 0.4779, 0.4569, 0.4779, 0.4569, 0.5221, 0.3843, 0.5221, 0.3843, 0.7279, 0.4569, 0.7279, 0.4569, 0.5221, 0.3843, 0.7721, 0.3843, 0.9779, 0.4569, 0.9779, 0.4569, 0.7721, 0.3843, 0.02212, 0.3843, 0.2279, 0.4569, 0.2279, 0.4569, 0.02212, 0.6157, 0.5221, 0.6157, 0.4779, 0.5526, 0.4779, 0.5526, 0.5221, 0.6157, 0.7721, 0.6157, 0.7279, 0.5526, 0.7279, 0.5526, 0.7721, 0.6157, 0.2721, 0.6157, 0.2279, 0.5526, 0.2279, 0.5526, 0.2721, 0.4569, 0.2721, 0.4569, 0.4779, 0.5526, 0.4779, 0.5526, 0.2721, 0.4569, 0.0, 0.4569, 0.02212, 0.5526, 0.02212, 0.5526, 0.0, 0.4569, 0.5221, 0.4569, 0.7279, 0.5526, 0.7279, 0.5526, 0.5221, 0.4569, 0.7721, 0.4569, 0.9779, 0.5526, 0.9779, 0.5526, 0.7721, 0.4569, 0.02212, 0.4569, 0.2279, 0.5526, 0.2279, 0.5526, 0.02212, 0.375, 0.0, 0.375, 0.25, 0.625, 0.25, 0.625, 0.0, 0.375, 0.25, 0.375, 0.5, 0.625, 0.5, 0.625, 0.25, 0.375, 0.5, 0.375, 0.75, 0.625, 0.75, 0.625, 0.5, 0.375, 0.75, 0.375, 1.0, 0.625, 1.0, 0.625, 0.75, 0.125, 0.5, 0.125, 0.75, 0.375, 0.75, 0.375, 0.5, 0.625, 0.5, 0.625, 0.75, 0.875, 0.75, 0.875, 0.5, 0.375, 0.0, 0.375, 0.25, 0.625, 0.25, 0.625, 0.0, 0.375, 0.25, 0.375, 0.5, 0.625, 0.5, 0.625, 0.25, 0.375, 0.5, 0.375, 0.75, 0.625, 0.75, 0.625, 0.5, 0.375, 0.75, 0.375, 1.0, 0.625, 1.0, 0.625, 0.75, 0.125, 0.5, 0.125, 0.75, 0.375, 0.75, 0.375, 0.5, 0.625, 0.5, 0.625, 0.75, 0.875, 0.75, 0.875, 0.5, 0.1471, 0.5221, 0.3529, 0.5221, 0.3529, 0.7279, 0.1471, 0.7279, 0.5526, 0.02212, 0.6157, 0.02212, 0.6157, 0.2279, 0.5526, 0.2279, 0.3843, 0.2721, 0.4569, 0.2721, 0.4569, 0.4779, 0.3843, 0.4779, 0.5526, 0.7721, 0.6157, 0.7721, 0.6157, 0.9779, 0.5526, 0.9779, 0.6471, 0.5221, 0.8529, 0.5221, 0.8529, 0.7279, 0.6471, 0.7279, 0.5526, 0.5221, 0.6157, 0.5221, 0.6157, 0.7279, 0.5526, 0.7279, 0.6157, 0.4779, 0.625, 0.4779, 0.6157, 0.5, 0.3529, 0.5221, 0.3529, 0.5, 0.375, 0.5221, 0.6157, 0.75, 0.625, 0.7721, 0.6157, 0.7721, 0.375, 0.7279, 0.3529, 0.75, 0.3529, 0.7279, 0.6157, 0.25, 0.6157, 0.2279, 0.625, 0.2279, 0.125, 0.5221, 0.1471, 0.5, 0.1471, 0.5221, 0.6157, 0.02212, 0.6157, 0.0, 0.625, 0.02212, 0.1471, 0.7279, 0.1471, 0.75, 0.125, 0.7279, 0.1471, 0.5221, 0.1471, 0.7279, 0.125, 0.7279, 0.125, 0.5221, 0.3529, 0.5221, 0.1471, 0.5221, 0.1471, 0.5, 0.3529, 0.5, 0.4569, 0.5221, 0.3843, 0.5221, 0.3843, 0.4779, 0.4569, 0.4779, 0.5526, 0.0, 0.6157, 0.0, 0.6157, 0.02212, 0.5526, 0.02212, 0.4569, 0.7721, 0.3843, 0.7721, 0.3843, 0.7279, 0.4569, 0.7279, 0.4569, 0.2721, 0.3843, 0.2721, 0.3843, 0.2279, 0.4569, 0.2279, 0.625, 0.7721, 0.625, 0.9779, 0.6157, 0.9779, 0.6157, 0.7721, 0.6471, 0.5221, 0.6471, 0.7279, 0.6157, 0.7279, 0.6157, 0.5221, 0.1471, 0.7279, 0.3529, 0.7279, 0.3529, 0.75, 0.1471, 0.75, 0.625, 0.02212, 0.625, 0.2279, 0.6157, 0.2279, 0.6157, 0.02212, 0.625, 0.2721, 0.625, 0.4779, 0.6157, 0.4779, 0.6157, 0.2721, 0.3529, 0.7279, 0.3529, 0.5221, 0.3843, 0.5221, 0.3843, 0.7279, 0.5526, 0.2721, 0.6157, 0.2721, 0.6157, 0.4779, 0.5526, 0.4779, 0.5526, 0.2721, 0.4569, 0.2721, 0.4569, 0.2279, 0.5526, 0.2279, 0.5526, 0.7721, 0.4569, 0.7721, 0.4569, 0.7279, 0.5526, 0.7279, 0.3843, 0.0, 0.4569, 0.0, 0.4569, 0.02212, 0.3843, 0.02212, 0.5526, 0.5221, 0.4569, 0.5221, 0.4569, 0.4779, 0.5526, 0.4779, 0.3843, 0.5221, 0.4569, 0.5221, 0.4569, 0.7279, 0.3843, 0.7279, 0.3843, 0.7721, 0.4569, 0.7721, 0.4569, 0.9779, 0.3843, 0.9779, 0.3843, 0.02212, 0.4569, 0.02212, 0.4569, 0.2279, 0.3843, 0.2279, 0.6157, 0.5221, 0.5526, 0.5221, 0.5526, 0.4779, 0.6157, 0.4779, 0.6157, 0.7721, 0.5526, 0.7721, 0.5526, 0.7279, 0.6157, 0.7279, 0.6157, 0.2721, 0.5526, 0.2721, 0.5526, 0.2279, 0.6157, 0.2279, 0.4569, 0.2721, 0.5526, 0.2721, 0.5526, 0.4779, 0.4569, 0.4779, 0.4569, 0.0, 0.5526, 0.0, 0.5526, 0.02212, 0.4569, 0.02212, 0.4569, 0.5221, 0.5526, 0.5221, 0.5526, 0.7279, 0.4569, 0.7279, 0.4569, 0.7721, 0.5526, 0.7721, 0.5526, 0.9779, 0.4569, 0.9779, 0.4569, 0.02212, 0.5526, 0.02212, 0.5526, 0.2279, 0.4569, 0.2279, 0.375, 0.0, 0.625, 0.0, 0.625, 0.25, 0.375, 0.25, 0.375, 0.25, 0.625, 0.25, 0.625, 0.5, 0.375, 0.5, 0.375, 0.5, 0.625, 0.5, 0.625, 0.75, 0.375, 0.75, 0.375, 0.75, 0.625, 0.75, 0.625, 1.0, 0.375, 1.0, 0.125, 0.5, 0.375, 0.5, 0.375, 0.75, 0.125, 0.75, 0.625, 0.5, 0.875, 0.5, 0.875, 0.75, 0.625, 0.75, 0.375, 0.0, 0.625, 0.0, 0.625, 0.25, 0.375, 0.25, 0.375, 0.25, 0.625, 0.25, 0.625, 0.5, 0.375, 0.5, 0.375, 0.5, 0.625, 0.5, 0.625, 0.75, 0.375, 0.75, 0.375, 0.75, 0.625, 0.75, 0.625, 1.0, 0.375, 1.0, 0.125, 0.5, 0.375, 0.5, 0.375, 0.75, 0.125, 0.75, 0.625, 0.5, 0.875, 0.5, 0.875, 0.75, 0.625, 0.75, 0.3979, 0.7505, 0.6021, 0.7505, 0.6021, 0.9995, 0.3979, 0.9995, 0.3979, 0.5011, 0.6021, 0.5011, 0.6021, 0.7489, 0.3979, 0.7489, 0.6255, 0.5011, 0.8745, 0.5011, 0.8745, 0.7489, 0.6255, 0.7489, 0.3979, 0.001085, 0.6021, 0.001085, 0.6021, 0.2489, 0.3979, 0.2489, 0.3979, 0.2505, 0.6021, 0.2505, 0.6021, 0.4995, 0.3979, 0.4995, 0.1255, 0.7489, 0.1255, 0.75, 0.125, 0.7489, 0.6021, 0.0, 0.625, 0.001085, 0.6021, 0.001085, 0.1255, 0.5011, 0.125, 0.5011, 0.1255, 0.5, 0.625, 0.2489, 0.6021, 0.25, 0.6021, 0.2489, 0.3745, 0.7489, 0.375, 0.7489, 0.3745, 0.75, 0.625, 0.7505, 0.6021, 0.7505, 0.6021, 0.75, 0.3745, 0.5011, 0.3745, 0.5, 0.375, 0.5011, 0.625, 0.4995, 0.6021, 0.5, 0.6021, 0.4995, 0.1255, 0.5011, 0.1255, 0.7489, 0.125, 0.7489, 0.125, 0.5011, 0.3979, 0.0, 0.6021, 0.0, 0.6021, 0.001085, 0.3979, 0.001085, 0.625, 0.001085, 0.625, 0.2489, 0.6021, 0.2489, 0.6021, 0.001085, 0.6021, 0.2505, 0.3979, 0.2505, 0.3979, 0.2489, 0.6021, 0.2489, 0.3745, 0.5011, 0.1255, 0.5011, 0.1255, 0.5, 0.3745, 0.5, 0.625, 0.2505, 0.625, 0.4995, 0.6021, 0.4995, 0.6021, 0.2505, 0.6021, 0.5011, 0.3979, 0.5011, 0.3979, 0.4995, 0.6021, 0.4995, 0.3745, 0.7489, 0.3745, 0.5011, 0.3979, 0.5011, 0.3979, 0.7489, 0.6255, 0.5011, 0.6255, 0.7489, 0.6021, 0.7489, 0.6021, 0.5011, 0.6021, 0.7505, 0.3979, 0.7505, 0.3979, 0.7489, 0.6021, 0.7489, 0.1255, 0.7489, 0.3745, 0.7489, 0.3745, 0.75, 0.1255, 0.75, 0.625, 0.7505, 0.625, 0.9995, 0.6021, 0.9995, 0.6021, 0.7505, 0.1255, 0.5011, 0.3745, 0.5011, 0.3745, 0.7489, 0.1255, 0.7489])
me_cube_002.materials.append(mat_material)
me_cube_002.update()
me_cube_004 = bpy.data.meshes.new('Cube.004')
me_cube_004.from_pydata([(-1.0, -1.0, -1.0), (-1.0, -1.0, 1.0), (-1.0, 1.0, -1.0), (-1.0, 1.0, 1.0), (1.0, -1.0, -1.0), (1.0, -1.0, 1.0), (1.0, 1.0, -1.0), (1.0, 1.0, 1.0)], [], [(0, 1, 3, 2), (2, 3, 7, 6), (6, 7, 5, 4), (4, 5, 1, 0), (2, 6, 4, 0), (7, 3, 1, 5)])
_uv = me_cube_004.uv_layers.new(name='UVMap')
_uv.uv.foreach_set('vector', [0.375, 0.0, 0.625, 0.0, 0.625, 0.25, 0.375, 0.25, 0.375, 0.25, 0.625, 0.25, 0.625, 0.5, 0.375, 0.5, 0.375, 0.5, 0.625, 0.5, 0.625, 0.75, 0.375, 0.75, 0.375, 0.75, 0.625, 0.75, 0.625, 1.0, 0.375, 1.0, 0.125, 0.5, 0.375, 0.5, 0.375, 0.75, 0.125, 0.75, 0.625, 0.5, 0.875, 0.5, 0.875, 0.75, 0.625, 0.75])
me_cube_004.materials.append(mat_material_002)
me_cube_004.update()

# ---- objects
ob_plane_001 = bpy.data.objects.new('Plane.001', me_plane_001)
ob_plane = bpy.data.objects.new('Plane', me_plane)
ob_cube = bpy.data.objects.new('Cube', me_cube)
ob_light = bpy.data.objects.new('Light', light_light)
ob_camera = bpy.data.objects.new('Camera', cam_camera)
ob_cube_002 = bpy.data.objects.new('Cube.002', me_cube_002)
ob_cube_004 = bpy.data.objects.new('Cube.004', me_cube_004)

# ---- transforms, parenting, visibility, modifiers, constraints
ob_plane_001.location = (0.0, 0.0, 0.0)
ob_plane_001.rotation_euler = (0.0, -0.0, 1.571)
ob_plane.location = (0.0, 0.0, 0.0)
ob_plane.scale = (-3.528, -3.528, -3.528)
ob_cube.location = (0.0, 0.0, 0.0)
ob_cube.lock_rotations_4d = False
ob_cube.empty_display_type = 'ARROWS'
ob_cube.lineart.crease_threshold = 0.0
ob_light.location = (4.076, 1.005, 5.904)
ob_light.rotation_euler = (0.6503, 0.05522, 1.866)
ob_light.lock_rotations_4d = False
ob_light.empty_display_type = 'ARROWS'
ob_light.color = (0.0, 0.0, 0.0, 0.0)
ob_light.lineart.crease_threshold = 0.0
ob_camera.location = (7.359, -6.926, 4.958)
ob_camera.rotation_euler = (1.109, 0.0, 0.8149)
ob_camera.lock_rotations_4d = False
ob_camera.empty_display_type = 'ARROWS'
ob_camera.color = (0.0, 0.0, 0.0, 0.0)
ob_camera.display_type = 'WIRE'
ob_camera.lineart.crease_threshold = 0.0
ob_cube_002.location = (-34.01, 0.0, 0.0)
ob_cube_002.scale = (1.0, 1.0, 1.092)
_m = ob_cube_002.modifiers.new('Mirror', 'MIRROR')
_m.mirror_object = ob_plane
ob_cube_004.location = (2.268, -9.906, 24.4)
ob_cube_004.rotation_euler = (0.0, -0.0, 0.09227)
ob_cube_004.scale = (6.761, 2.578, 0.5491)

# ---- collection membership
scene.collection.objects.link(ob_plane_001)
scene.collection.objects.link(ob_plane)
col_collection.objects.link(ob_cube)
col_collection.objects.link(ob_light)
col_collection.objects.link(ob_camera)
col_collection.objects.link(ob_cube_002)
col_collection.objects.link(ob_cube_004)

# ---- scene / render settings (as saved in the file)
scene.camera = ob_camera
scene.frame_start = 1; scene.frame_end = 250; scene.frame_set(1)
scene.render.engine = 'BLENDER_EEVEE_NEXT'
scene.cycles.sampling_pattern = 'TABULATED_SOBOL'
scene.view_settings.view_transform = 'Filmic'
bpy.context.view_layer.update()

